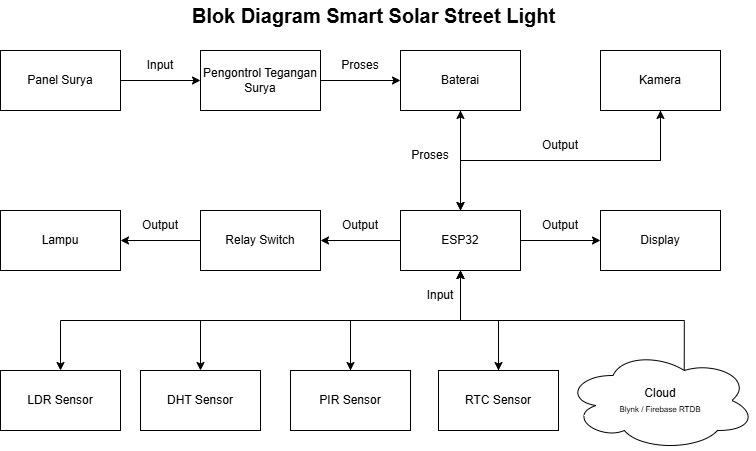

The diagram above was exported from draw.io. Its source (the exported page's mxGraphModel, read from the mxfile embedded in the PNG):
<mxGraphModel dx="1491" dy="694" grid="1" gridSize="10" guides="1" tooltips="1" connect="1" arrows="1" fold="1" page="1" pageScale="1" pageWidth="827" pageHeight="1169" math="0" shadow="0">
  <root>
    <mxCell id="0" />
    <mxCell id="1" parent="0" />
    <mxCell id="mekLYqRuMRulH76ORPGr-10" value="" style="edgeStyle=orthogonalEdgeStyle;rounded=0;orthogonalLoop=1;jettySize=auto;html=1;" parent="1" source="mekLYqRuMRulH76ORPGr-1" target="mekLYqRuMRulH76ORPGr-2" edge="1">
      <mxGeometry relative="1" as="geometry" />
    </mxCell>
    <mxCell id="mekLYqRuMRulH76ORPGr-1" value="Panel Surya" style="rounded=0;whiteSpace=wrap;html=1;" parent="1" vertex="1">
      <mxGeometry x="40" y="80" width="120" height="60" as="geometry" />
    </mxCell>
    <mxCell id="mekLYqRuMRulH76ORPGr-11" value="" style="edgeStyle=orthogonalEdgeStyle;rounded=0;orthogonalLoop=1;jettySize=auto;html=1;" parent="1" source="mekLYqRuMRulH76ORPGr-2" target="mekLYqRuMRulH76ORPGr-4" edge="1">
      <mxGeometry relative="1" as="geometry" />
    </mxCell>
    <mxCell id="mekLYqRuMRulH76ORPGr-2" value="Pengontrol Tegangan Surya" style="rounded=0;whiteSpace=wrap;html=1;" parent="1" vertex="1">
      <mxGeometry x="240" y="80" width="120" height="60" as="geometry" />
    </mxCell>
    <mxCell id="mekLYqRuMRulH76ORPGr-12" value="" style="edgeStyle=orthogonalEdgeStyle;rounded=0;orthogonalLoop=1;jettySize=auto;html=1;" parent="1" source="mekLYqRuMRulH76ORPGr-4" target="mekLYqRuMRulH76ORPGr-8" edge="1">
      <mxGeometry relative="1" as="geometry" />
    </mxCell>
    <mxCell id="mekLYqRuMRulH76ORPGr-4" value="Baterai" style="rounded=0;whiteSpace=wrap;html=1;" parent="1" vertex="1">
      <mxGeometry x="440" y="80" width="120" height="60" as="geometry" />
    </mxCell>
    <mxCell id="mekLYqRuMRulH76ORPGr-5" value="Kamera" style="rounded=0;whiteSpace=wrap;html=1;" parent="1" vertex="1">
      <mxGeometry x="640" y="80" width="120" height="60" as="geometry" />
    </mxCell>
    <mxCell id="mekLYqRuMRulH76ORPGr-6" value="Lampu" style="rounded=0;whiteSpace=wrap;html=1;" parent="1" vertex="1">
      <mxGeometry x="40" y="240" width="120" height="60" as="geometry" />
    </mxCell>
    <mxCell id="mekLYqRuMRulH76ORPGr-18" value="" style="edgeStyle=orthogonalEdgeStyle;rounded=0;orthogonalLoop=1;jettySize=auto;html=1;" parent="1" source="mekLYqRuMRulH76ORPGr-7" target="mekLYqRuMRulH76ORPGr-6" edge="1">
      <mxGeometry relative="1" as="geometry" />
    </mxCell>
    <mxCell id="mekLYqRuMRulH76ORPGr-7" value="Relay Switch" style="rounded=0;whiteSpace=wrap;html=1;" parent="1" vertex="1">
      <mxGeometry x="240" y="240" width="120" height="60" as="geometry" />
    </mxCell>
    <mxCell id="mekLYqRuMRulH76ORPGr-15" value="" style="edgeStyle=orthogonalEdgeStyle;rounded=0;orthogonalLoop=1;jettySize=auto;html=1;" parent="1" source="mekLYqRuMRulH76ORPGr-8" target="mekLYqRuMRulH76ORPGr-9" edge="1">
      <mxGeometry relative="1" as="geometry" />
    </mxCell>
    <mxCell id="mekLYqRuMRulH76ORPGr-16" style="edgeStyle=orthogonalEdgeStyle;rounded=0;orthogonalLoop=1;jettySize=auto;html=1;exitX=0.5;exitY=0;exitDx=0;exitDy=0;entryX=0.5;entryY=1;entryDx=0;entryDy=0;" parent="1" source="mekLYqRuMRulH76ORPGr-8" target="mekLYqRuMRulH76ORPGr-5" edge="1">
      <mxGeometry relative="1" as="geometry" />
    </mxCell>
    <mxCell id="mekLYqRuMRulH76ORPGr-17" style="edgeStyle=orthogonalEdgeStyle;rounded=0;orthogonalLoop=1;jettySize=auto;html=1;exitX=0.5;exitY=0;exitDx=0;exitDy=0;entryX=0.5;entryY=1;entryDx=0;entryDy=0;" parent="1" source="mekLYqRuMRulH76ORPGr-8" target="mekLYqRuMRulH76ORPGr-4" edge="1">
      <mxGeometry relative="1" as="geometry" />
    </mxCell>
    <mxCell id="mekLYqRuMRulH76ORPGr-19" value="" style="edgeStyle=orthogonalEdgeStyle;rounded=0;orthogonalLoop=1;jettySize=auto;html=1;" parent="1" source="mekLYqRuMRulH76ORPGr-8" target="mekLYqRuMRulH76ORPGr-7" edge="1">
      <mxGeometry relative="1" as="geometry" />
    </mxCell>
    <mxCell id="mekLYqRuMRulH76ORPGr-24" style="edgeStyle=orthogonalEdgeStyle;rounded=0;orthogonalLoop=1;jettySize=auto;html=1;exitX=0.5;exitY=1;exitDx=0;exitDy=0;entryX=0.5;entryY=0;entryDx=0;entryDy=0;" parent="1" source="mekLYqRuMRulH76ORPGr-8" target="mekLYqRuMRulH76ORPGr-21" edge="1">
      <mxGeometry relative="1" as="geometry" />
    </mxCell>
    <mxCell id="mekLYqRuMRulH76ORPGr-29" style="edgeStyle=orthogonalEdgeStyle;rounded=0;orthogonalLoop=1;jettySize=auto;html=1;exitX=0.5;exitY=1;exitDx=0;exitDy=0;entryX=0.5;entryY=0;entryDx=0;entryDy=0;" parent="1" source="mekLYqRuMRulH76ORPGr-8" target="mekLYqRuMRulH76ORPGr-22" edge="1">
      <mxGeometry relative="1" as="geometry" />
    </mxCell>
    <mxCell id="mekLYqRuMRulH76ORPGr-31" style="edgeStyle=orthogonalEdgeStyle;rounded=0;orthogonalLoop=1;jettySize=auto;html=1;exitX=0.5;exitY=1;exitDx=0;exitDy=0;entryX=0.5;entryY=0;entryDx=0;entryDy=0;" parent="1" source="mekLYqRuMRulH76ORPGr-8" target="mekLYqRuMRulH76ORPGr-23" edge="1">
      <mxGeometry relative="1" as="geometry" />
    </mxCell>
    <mxCell id="mekLYqRuMRulH76ORPGr-36" style="edgeStyle=orthogonalEdgeStyle;rounded=0;orthogonalLoop=1;jettySize=auto;html=1;exitX=0.5;exitY=1;exitDx=0;exitDy=0;entryX=0.5;entryY=0;entryDx=0;entryDy=0;" parent="1" source="mekLYqRuMRulH76ORPGr-8" target="mekLYqRuMRulH76ORPGr-35" edge="1">
      <mxGeometry relative="1" as="geometry" />
    </mxCell>
    <mxCell id="mekLYqRuMRulH76ORPGr-8" value="ESP32" style="rounded=0;whiteSpace=wrap;html=1;" parent="1" vertex="1">
      <mxGeometry x="440" y="240" width="120" height="60" as="geometry" />
    </mxCell>
    <mxCell id="mekLYqRuMRulH76ORPGr-9" value="Display" style="rounded=0;whiteSpace=wrap;html=1;" parent="1" vertex="1">
      <mxGeometry x="640" y="240" width="120" height="60" as="geometry" />
    </mxCell>
    <mxCell id="mekLYqRuMRulH76ORPGr-14" value="" style="edgeStyle=orthogonalEdgeStyle;rounded=0;orthogonalLoop=1;jettySize=auto;html=1;entryX=0.5;entryY=0;entryDx=0;entryDy=0;exitX=0.5;exitY=1;exitDx=0;exitDy=0;" parent="1" source="mekLYqRuMRulH76ORPGr-5" target="mekLYqRuMRulH76ORPGr-8" edge="1">
      <mxGeometry relative="1" as="geometry">
        <mxPoint x="680" y="170" as="sourcePoint" />
        <mxPoint x="580" y="270" as="targetPoint" />
      </mxGeometry>
    </mxCell>
    <mxCell id="mekLYqRuMRulH76ORPGr-34" style="edgeStyle=orthogonalEdgeStyle;rounded=0;orthogonalLoop=1;jettySize=auto;html=1;exitX=0.625;exitY=0.2;exitDx=0;exitDy=0;exitPerimeter=0;entryX=0.5;entryY=1;entryDx=0;entryDy=0;" parent="1" source="mekLYqRuMRulH76ORPGr-20" target="mekLYqRuMRulH76ORPGr-8" edge="1">
      <mxGeometry relative="1" as="geometry">
        <Array as="points">
          <mxPoint x="724" y="350" />
          <mxPoint x="500" y="350" />
        </Array>
      </mxGeometry>
    </mxCell>
    <mxCell id="mekLYqRuMRulH76ORPGr-20" value="Cloud&lt;div&gt;&lt;font style=&quot;font-size: 8px;&quot;&gt;Blynk / Firebase RTDB&lt;/font&gt;&lt;/div&gt;" style="ellipse;shape=cloud;whiteSpace=wrap;html=1;" parent="1" vertex="1">
      <mxGeometry x="605" y="380" width="190" height="100" as="geometry" />
    </mxCell>
    <mxCell id="mekLYqRuMRulH76ORPGr-25" style="edgeStyle=orthogonalEdgeStyle;rounded=0;orthogonalLoop=1;jettySize=auto;html=1;exitX=0.5;exitY=0;exitDx=0;exitDy=0;entryX=0.5;entryY=1;entryDx=0;entryDy=0;" parent="1" source="mekLYqRuMRulH76ORPGr-21" target="mekLYqRuMRulH76ORPGr-8" edge="1">
      <mxGeometry relative="1" as="geometry" />
    </mxCell>
    <mxCell id="mekLYqRuMRulH76ORPGr-21" value="RTC Sensor" style="rounded=0;whiteSpace=wrap;html=1;" parent="1" vertex="1">
      <mxGeometry x="478" y="400" width="120" height="60" as="geometry" />
    </mxCell>
    <mxCell id="mekLYqRuMRulH76ORPGr-28" style="edgeStyle=orthogonalEdgeStyle;rounded=0;orthogonalLoop=1;jettySize=auto;html=1;exitX=0.5;exitY=0;exitDx=0;exitDy=0;entryX=0.5;entryY=1;entryDx=0;entryDy=0;" parent="1" source="mekLYqRuMRulH76ORPGr-22" target="mekLYqRuMRulH76ORPGr-8" edge="1">
      <mxGeometry relative="1" as="geometry" />
    </mxCell>
    <mxCell id="mekLYqRuMRulH76ORPGr-22" value="PIR Sensor" style="rounded=0;whiteSpace=wrap;html=1;" parent="1" vertex="1">
      <mxGeometry x="330" y="400" width="120" height="60" as="geometry" />
    </mxCell>
    <mxCell id="mekLYqRuMRulH76ORPGr-23" value="DHT Sensor" style="rounded=0;whiteSpace=wrap;html=1;" parent="1" vertex="1">
      <mxGeometry x="180" y="400" width="120" height="60" as="geometry" />
    </mxCell>
    <mxCell id="mekLYqRuMRulH76ORPGr-32" value="&lt;b&gt;&lt;font style=&quot;font-size: 20px;&quot;&gt;Blok Diagram&amp;nbsp;Smart Solar Street Light&lt;/font&gt;&lt;/b&gt;" style="text;html=1;align=center;verticalAlign=middle;whiteSpace=wrap;rounded=0;strokeWidth=4;" parent="1" vertex="1">
      <mxGeometry x="229" y="30" width="369" height="30" as="geometry" />
    </mxCell>
    <mxCell id="mekLYqRuMRulH76ORPGr-35" value="LDR Sensor" style="rounded=0;whiteSpace=wrap;html=1;" parent="1" vertex="1">
      <mxGeometry x="40" y="400" width="120" height="60" as="geometry" />
    </mxCell>
    <mxCell id="Rc1ZL4qLHTpgva-Wclbd-1" value="Input" style="text;html=1;align=center;verticalAlign=middle;whiteSpace=wrap;rounded=0;direction=west;" parent="1" vertex="1">
      <mxGeometry x="450" y="310" width="60" height="30" as="geometry" />
    </mxCell>
    <mxCell id="WNH-8VTtZqJEhFI-7neQ-1" value="Output" style="text;html=1;align=center;verticalAlign=middle;whiteSpace=wrap;rounded=0;direction=west;" parent="1" vertex="1">
      <mxGeometry x="370" y="240" width="60" height="30" as="geometry" />
    </mxCell>
    <mxCell id="WNH-8VTtZqJEhFI-7neQ-2" value="Output" style="text;html=1;align=center;verticalAlign=middle;whiteSpace=wrap;rounded=0;direction=west;" parent="1" vertex="1">
      <mxGeometry x="570" y="240" width="60" height="30" as="geometry" />
    </mxCell>
    <mxCell id="WNH-8VTtZqJEhFI-7neQ-6" value="Output" style="text;html=1;align=center;verticalAlign=middle;whiteSpace=wrap;rounded=0;direction=west;" parent="1" vertex="1">
      <mxGeometry x="570" y="160" width="60" height="30" as="geometry" />
    </mxCell>
    <mxCell id="WNH-8VTtZqJEhFI-7neQ-7" value="Input" style="text;html=1;align=center;verticalAlign=middle;whiteSpace=wrap;rounded=0;direction=west;" parent="1" vertex="1">
      <mxGeometry x="170" y="80" width="60" height="30" as="geometry" />
    </mxCell>
    <mxCell id="WNH-8VTtZqJEhFI-7neQ-8" value="Proses" style="text;html=1;align=center;verticalAlign=middle;whiteSpace=wrap;rounded=0;direction=west;" parent="1" vertex="1">
      <mxGeometry x="440" y="170" width="60" height="30" as="geometry" />
    </mxCell>
    <mxCell id="WNH-8VTtZqJEhFI-7neQ-9" value="Proses" style="text;html=1;align=center;verticalAlign=middle;whiteSpace=wrap;rounded=0;direction=west;" parent="1" vertex="1">
      <mxGeometry x="370" y="80" width="60" height="30" as="geometry" />
    </mxCell>
    <mxCell id="WNH-8VTtZqJEhFI-7neQ-10" value="Output" style="text;html=1;align=center;verticalAlign=middle;whiteSpace=wrap;rounded=0;direction=west;" parent="1" vertex="1">
      <mxGeometry x="170" y="240" width="60" height="30" as="geometry" />
    </mxCell>
  </root>
</mxGraphModel>